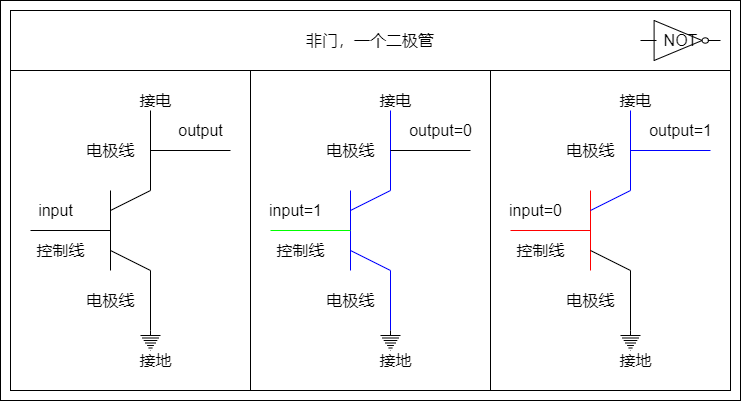

The diagram above was exported from draw.io. Its source (the exported page's mxGraphModel, read from the mxfile embedded in the PNG):
<mxGraphModel dx="2878" dy="1902" grid="1" gridSize="10" guides="0" tooltips="1" connect="1" arrows="0" fold="1" page="1" pageScale="1" pageWidth="827" pageHeight="1169" math="0" shadow="0">
  <root>
    <mxCell id="0" />
    <mxCell id="1" parent="0" />
    <mxCell id="2" value="" style="group" vertex="1" connectable="0" parent="1">
      <mxGeometry x="-890" y="-610" width="720" height="380" as="geometry" />
    </mxCell>
    <mxCell id="3" value="" style="rounded=0;whiteSpace=wrap;html=1;fontSize=16;fillColor=none;container=0;" vertex="1" parent="2">
      <mxGeometry x="240" y="60" width="240" height="320" as="geometry" />
    </mxCell>
    <mxCell id="4" value="非门，一个二极管" style="rounded=0;whiteSpace=wrap;html=1;fontSize=16;fillColor=none;container=0;" vertex="1" parent="2">
      <mxGeometry width="720" height="60" as="geometry" />
    </mxCell>
    <mxCell id="5" value="" style="endArrow=none;html=1;rounded=0;fontSize=16;strokeColor=#0000FF;" edge="1" parent="2">
      <mxGeometry width="50" height="50" relative="1" as="geometry">
        <mxPoint x="340" y="260" as="sourcePoint" />
        <mxPoint x="340" y="180" as="targetPoint" />
      </mxGeometry>
    </mxCell>
    <mxCell id="6" value="" style="endArrow=none;html=1;rounded=0;fontSize=16;strokeColor=#00FF00;" edge="1" parent="2">
      <mxGeometry width="50" height="50" relative="1" as="geometry">
        <mxPoint x="260" y="220" as="sourcePoint" />
        <mxPoint x="340" y="220" as="targetPoint" />
      </mxGeometry>
    </mxCell>
    <mxCell id="7" value="" style="endArrow=none;html=1;rounded=0;fontSize=16;strokeColor=#0000FF;" edge="1" parent="2">
      <mxGeometry width="50" height="50" relative="1" as="geometry">
        <mxPoint x="340" y="200" as="sourcePoint" />
        <mxPoint x="380" y="100" as="targetPoint" />
        <Array as="points">
          <mxPoint x="380" y="180" />
        </Array>
      </mxGeometry>
    </mxCell>
    <mxCell id="8" value="" style="endArrow=none;html=1;rounded=0;fontSize=16;strokeColor=#0000FF;" edge="1" parent="2">
      <mxGeometry width="50" height="50" relative="1" as="geometry">
        <mxPoint x="340" y="240" as="sourcePoint" />
        <mxPoint x="380" y="320" as="targetPoint" />
        <Array as="points">
          <mxPoint x="380" y="260" />
        </Array>
      </mxGeometry>
    </mxCell>
    <mxCell id="9" value="控制线" style="text;html=1;align=center;verticalAlign=middle;resizable=0;points=[];autosize=1;strokeColor=none;fillColor=none;fontSize=16;container=0;" vertex="1" parent="2">
      <mxGeometry x="260" y="230" width="60" height="20" as="geometry" />
    </mxCell>
    <mxCell id="10" value="电极线" style="text;html=1;align=center;verticalAlign=middle;resizable=0;points=[];autosize=1;strokeColor=none;fillColor=none;fontSize=16;container=0;" vertex="1" parent="2">
      <mxGeometry x="310" y="130" width="60" height="20" as="geometry" />
    </mxCell>
    <mxCell id="11" value="电极线" style="text;html=1;align=center;verticalAlign=middle;resizable=0;points=[];autosize=1;strokeColor=none;fillColor=none;fontSize=16;container=0;" vertex="1" parent="2">
      <mxGeometry x="310" y="280" width="60" height="20" as="geometry" />
    </mxCell>
    <mxCell id="12" value="input=1" style="text;html=1;align=center;verticalAlign=middle;resizable=0;points=[];autosize=1;strokeColor=none;fillColor=none;fontSize=16;container=0;" vertex="1" parent="2">
      <mxGeometry x="250" y="190" width="70" height="20" as="geometry" />
    </mxCell>
    <mxCell id="13" value="" style="pointerEvents=1;verticalLabelPosition=bottom;shadow=0;dashed=0;align=center;html=1;verticalAlign=top;shape=mxgraph.electrical.signal_sources.protective_earth;fontSize=16;fillColor=none;container=0;" vertex="1" parent="2">
      <mxGeometry x="370" y="320" width="20" height="20" as="geometry" />
    </mxCell>
    <mxCell id="14" value="" style="endArrow=none;html=1;rounded=0;fontSize=16;strokeColor=#000000;" edge="1" parent="2">
      <mxGeometry width="50" height="50" relative="1" as="geometry">
        <mxPoint x="380" y="140" as="sourcePoint" />
        <mxPoint x="460" y="140" as="targetPoint" />
      </mxGeometry>
    </mxCell>
    <mxCell id="15" value="output=0" style="text;html=1;align=center;verticalAlign=middle;resizable=0;points=[];autosize=1;strokeColor=none;fillColor=none;fontSize=16;container=0;" vertex="1" parent="2">
      <mxGeometry x="390" y="110" width="80" height="20" as="geometry" />
    </mxCell>
    <mxCell id="16" value="接地" style="text;html=1;align=center;verticalAlign=middle;resizable=0;points=[];autosize=1;strokeColor=none;fillColor=none;fontSize=16;container=0;" vertex="1" parent="2">
      <mxGeometry x="360" y="340" width="50" height="20" as="geometry" />
    </mxCell>
    <mxCell id="17" value="接电" style="text;html=1;align=center;verticalAlign=middle;resizable=0;points=[];autosize=1;strokeColor=none;fillColor=none;fontSize=16;container=0;" vertex="1" parent="2">
      <mxGeometry x="360" y="80" width="50" height="20" as="geometry" />
    </mxCell>
    <mxCell id="18" value="" style="rounded=0;whiteSpace=wrap;html=1;fontSize=16;fillColor=none;container=0;" vertex="1" parent="2">
      <mxGeometry x="480" y="60" width="240" height="320" as="geometry" />
    </mxCell>
    <mxCell id="19" value="" style="endArrow=none;html=1;rounded=0;fontSize=16;strokeColor=#FF0000;" edge="1" parent="2">
      <mxGeometry width="50" height="50" relative="1" as="geometry">
        <mxPoint x="580" y="260" as="sourcePoint" />
        <mxPoint x="580" y="180" as="targetPoint" />
      </mxGeometry>
    </mxCell>
    <mxCell id="20" value="" style="endArrow=none;html=1;rounded=0;fontSize=16;strokeColor=#FF0000;" edge="1" parent="2">
      <mxGeometry width="50" height="50" relative="1" as="geometry">
        <mxPoint x="500" y="220" as="sourcePoint" />
        <mxPoint x="580" y="220" as="targetPoint" />
      </mxGeometry>
    </mxCell>
    <mxCell id="21" value="" style="endArrow=none;html=1;rounded=0;fontSize=16;strokeColor=#0000FF;" edge="1" parent="2">
      <mxGeometry width="50" height="50" relative="1" as="geometry">
        <mxPoint x="580" y="200" as="sourcePoint" />
        <mxPoint x="620" y="100" as="targetPoint" />
        <Array as="points">
          <mxPoint x="620" y="180" />
        </Array>
      </mxGeometry>
    </mxCell>
    <mxCell id="22" value="" style="endArrow=none;html=1;rounded=0;fontSize=16;strokeColor=#000000;" edge="1" parent="2">
      <mxGeometry width="50" height="50" relative="1" as="geometry">
        <mxPoint x="580" y="240" as="sourcePoint" />
        <mxPoint x="620" y="320" as="targetPoint" />
        <Array as="points">
          <mxPoint x="620" y="260" />
        </Array>
      </mxGeometry>
    </mxCell>
    <mxCell id="23" value="控制线" style="text;html=1;align=center;verticalAlign=middle;resizable=0;points=[];autosize=1;strokeColor=none;fillColor=none;fontSize=16;container=0;" vertex="1" parent="2">
      <mxGeometry x="500" y="230" width="60" height="20" as="geometry" />
    </mxCell>
    <mxCell id="24" value="电极线" style="text;html=1;align=center;verticalAlign=middle;resizable=0;points=[];autosize=1;strokeColor=none;fillColor=none;fontSize=16;container=0;" vertex="1" parent="2">
      <mxGeometry x="550" y="130" width="60" height="20" as="geometry" />
    </mxCell>
    <mxCell id="25" value="电极线" style="text;html=1;align=center;verticalAlign=middle;resizable=0;points=[];autosize=1;strokeColor=none;fillColor=none;fontSize=16;container=0;" vertex="1" parent="2">
      <mxGeometry x="550" y="280" width="60" height="20" as="geometry" />
    </mxCell>
    <mxCell id="26" value="input=0" style="text;html=1;align=center;verticalAlign=middle;resizable=0;points=[];autosize=1;strokeColor=none;fillColor=none;fontSize=16;container=0;" vertex="1" parent="2">
      <mxGeometry x="490" y="190" width="70" height="20" as="geometry" />
    </mxCell>
    <mxCell id="27" value="" style="pointerEvents=1;verticalLabelPosition=bottom;shadow=0;dashed=0;align=center;html=1;verticalAlign=top;shape=mxgraph.electrical.signal_sources.protective_earth;fontSize=16;fillColor=none;container=0;" vertex="1" parent="2">
      <mxGeometry x="610" y="320" width="20" height="20" as="geometry" />
    </mxCell>
    <mxCell id="28" value="" style="endArrow=none;html=1;rounded=0;fontSize=16;strokeColor=#0000FF;" edge="1" parent="2">
      <mxGeometry width="50" height="50" relative="1" as="geometry">
        <mxPoint x="620" y="140" as="sourcePoint" />
        <mxPoint x="700" y="140" as="targetPoint" />
      </mxGeometry>
    </mxCell>
    <mxCell id="29" value="output=1" style="text;html=1;align=center;verticalAlign=middle;resizable=0;points=[];autosize=1;strokeColor=none;fillColor=none;fontSize=16;container=0;" vertex="1" parent="2">
      <mxGeometry x="630" y="110" width="80" height="20" as="geometry" />
    </mxCell>
    <mxCell id="30" value="接地" style="text;html=1;align=center;verticalAlign=middle;resizable=0;points=[];autosize=1;strokeColor=none;fillColor=none;fontSize=16;container=0;" vertex="1" parent="2">
      <mxGeometry x="600" y="340" width="50" height="20" as="geometry" />
    </mxCell>
    <mxCell id="31" value="接电" style="text;html=1;align=center;verticalAlign=middle;resizable=0;points=[];autosize=1;strokeColor=none;fillColor=none;fontSize=16;container=0;" vertex="1" parent="2">
      <mxGeometry x="600" y="80" width="50" height="20" as="geometry" />
    </mxCell>
    <mxCell id="32" value="" style="endArrow=none;html=1;rounded=0;fontSize=16;strokeColor=#000000;" edge="1" parent="2">
      <mxGeometry width="50" height="50" relative="1" as="geometry">
        <mxPoint x="100" y="260" as="sourcePoint" />
        <mxPoint x="100" y="180" as="targetPoint" />
      </mxGeometry>
    </mxCell>
    <mxCell id="33" value="" style="endArrow=none;html=1;rounded=0;fontSize=16;strokeColor=#000000;" edge="1" parent="2">
      <mxGeometry width="50" height="50" relative="1" as="geometry">
        <mxPoint x="20" y="220" as="sourcePoint" />
        <mxPoint x="100" y="220" as="targetPoint" />
      </mxGeometry>
    </mxCell>
    <mxCell id="34" value="" style="endArrow=none;html=1;rounded=0;fontSize=16;strokeColor=#000000;" edge="1" parent="2">
      <mxGeometry width="50" height="50" relative="1" as="geometry">
        <mxPoint x="100" y="200" as="sourcePoint" />
        <mxPoint x="140" y="100" as="targetPoint" />
        <Array as="points">
          <mxPoint x="140" y="180" />
        </Array>
      </mxGeometry>
    </mxCell>
    <mxCell id="35" value="" style="endArrow=none;html=1;rounded=0;fontSize=16;strokeColor=#000000;" edge="1" parent="2">
      <mxGeometry width="50" height="50" relative="1" as="geometry">
        <mxPoint x="100" y="240" as="sourcePoint" />
        <mxPoint x="140" y="320" as="targetPoint" />
        <Array as="points">
          <mxPoint x="140" y="260" />
        </Array>
      </mxGeometry>
    </mxCell>
    <mxCell id="36" value="控制线" style="text;html=1;align=center;verticalAlign=middle;resizable=0;points=[];autosize=1;strokeColor=none;fillColor=none;fontSize=16;container=0;" vertex="1" parent="2">
      <mxGeometry x="20" y="230" width="60" height="20" as="geometry" />
    </mxCell>
    <mxCell id="37" value="电极线" style="text;html=1;align=center;verticalAlign=middle;resizable=0;points=[];autosize=1;strokeColor=none;fillColor=none;fontSize=16;container=0;" vertex="1" parent="2">
      <mxGeometry x="70" y="130" width="60" height="20" as="geometry" />
    </mxCell>
    <mxCell id="38" value="电极线" style="text;html=1;align=center;verticalAlign=middle;resizable=0;points=[];autosize=1;strokeColor=none;fillColor=none;fontSize=16;container=0;" vertex="1" parent="2">
      <mxGeometry x="70" y="280" width="60" height="20" as="geometry" />
    </mxCell>
    <mxCell id="39" value="input" style="text;html=1;align=center;verticalAlign=middle;resizable=0;points=[];autosize=1;strokeColor=none;fillColor=none;fontSize=16;container=0;" vertex="1" parent="2">
      <mxGeometry x="20" y="190" width="50" height="20" as="geometry" />
    </mxCell>
    <mxCell id="40" value="" style="pointerEvents=1;verticalLabelPosition=bottom;shadow=0;dashed=0;align=center;html=1;verticalAlign=top;shape=mxgraph.electrical.signal_sources.protective_earth;fontSize=16;fillColor=none;container=0;" vertex="1" parent="2">
      <mxGeometry x="130" y="320" width="20" height="20" as="geometry" />
    </mxCell>
    <mxCell id="41" value="" style="endArrow=none;html=1;rounded=0;fontSize=16;strokeColor=#000000;" edge="1" parent="2">
      <mxGeometry width="50" height="50" relative="1" as="geometry">
        <mxPoint x="140" y="140" as="sourcePoint" />
        <mxPoint x="220" y="140" as="targetPoint" />
      </mxGeometry>
    </mxCell>
    <mxCell id="42" value="output" style="text;html=1;align=center;verticalAlign=middle;resizable=0;points=[];autosize=1;strokeColor=none;fillColor=none;fontSize=16;container=0;" vertex="1" parent="2">
      <mxGeometry x="160" y="110" width="60" height="20" as="geometry" />
    </mxCell>
    <mxCell id="43" value="接地" style="text;html=1;align=center;verticalAlign=middle;resizable=0;points=[];autosize=1;strokeColor=none;fillColor=none;fontSize=16;container=0;" vertex="1" parent="2">
      <mxGeometry x="120" y="340" width="50" height="20" as="geometry" />
    </mxCell>
    <mxCell id="44" value="" style="rounded=0;whiteSpace=wrap;html=1;fontSize=16;fillColor=none;container=0;" vertex="1" parent="2">
      <mxGeometry y="60" width="240" height="320" as="geometry" />
    </mxCell>
    <mxCell id="45" value="接电" style="text;html=1;align=center;verticalAlign=middle;resizable=0;points=[];autosize=1;strokeColor=none;fillColor=none;fontSize=16;container=0;" vertex="1" parent="2">
      <mxGeometry x="120" y="80" width="50" height="20" as="geometry" />
    </mxCell>
    <mxCell id="46" value="NOT" style="verticalLabelPosition=middle;shadow=0;dashed=0;align=center;html=1;verticalAlign=middle;shape=mxgraph.electrical.logic_gates.inverter_2;fontSize=16;strokeColor=#000000;fillColor=none;labelPosition=center;container=0;" vertex="1" parent="2">
      <mxGeometry x="630" y="10" width="80" height="40" as="geometry" />
    </mxCell>
    <mxCell id="47" value="" style="rounded=0;whiteSpace=wrap;html=1;fontSize=16;strokeColor=#000000;fillColor=none;" vertex="1" parent="1">
      <mxGeometry x="-900" y="-620" width="740" height="400" as="geometry" />
    </mxCell>
  </root>
</mxGraphModel>